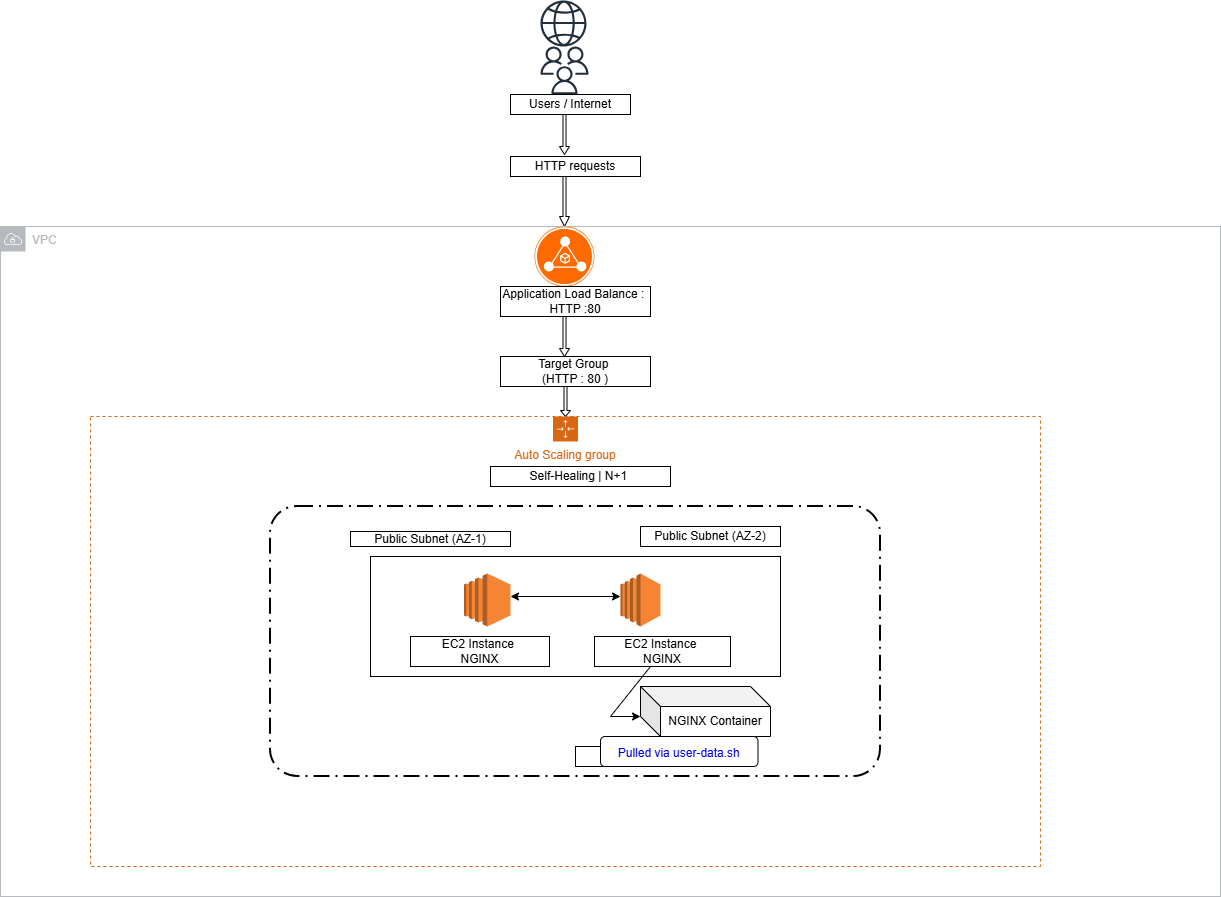

The diagram above was exported from draw.io. Its source (the exported page's mxGraphModel, read from the mxfile embedded in the PNG):
<mxGraphModel dx="2253" dy="5453" grid="1" gridSize="10" guides="1" tooltips="1" connect="1" arrows="1" fold="1" page="1" pageScale="1" pageWidth="827" pageHeight="1169" math="0" shadow="0">
  <root>
    <mxCell id="0" />
    <mxCell id="1" parent="0" />
    <mxCell id="PMZEvoMAq7brnfYWouYd-8" parent="1" style="sketch=0;outlineConnect=0;fontColor=#232F3E;gradientColor=none;fillColor=#232F3D;strokeColor=none;dashed=0;verticalLabelPosition=bottom;verticalAlign=top;align=center;html=1;fontSize=12;fontStyle=0;aspect=fixed;pointerEvents=1;shape=mxgraph.aws4.globe;" value="" vertex="1">
      <mxGeometry height="46" width="46" x="360" y="-4656" as="geometry" />
    </mxCell>
    <mxCell id="PMZEvoMAq7brnfYWouYd-9" parent="1" style="sketch=0;outlineConnect=0;fontColor=#232F3E;gradientColor=none;fillColor=#232F3D;strokeColor=none;dashed=0;verticalLabelPosition=bottom;verticalAlign=top;align=center;html=1;fontSize=12;fontStyle=0;aspect=fixed;pointerEvents=1;shape=mxgraph.aws4.users;" value="" vertex="1">
      <mxGeometry height="48" width="48" x="360" y="-4610" as="geometry" />
    </mxCell>
    <mxCell id="PMZEvoMAq7brnfYWouYd-10" parent="1" style="rounded=0;whiteSpace=wrap;html=1;" value="Users / Internet" vertex="1">
      <mxGeometry height="20" width="120" x="330" y="-4562" as="geometry" />
    </mxCell>
    <mxCell id="PMZEvoMAq7brnfYWouYd-14" parent="1" style="shape=singleArrow;direction=south;whiteSpace=wrap;html=1;" value="" vertex="1">
      <mxGeometry height="40" width="10" x="379" y="-4542" as="geometry" />
    </mxCell>
    <mxCell id="PMZEvoMAq7brnfYWouYd-16" parent="1" style="rounded=0;whiteSpace=wrap;html=1;" value="HTTP requests" vertex="1">
      <mxGeometry height="20" width="130" x="330" y="-4500" as="geometry" />
    </mxCell>
    <mxCell id="PMZEvoMAq7brnfYWouYd-31" parent="1" style="shape=singleArrow;direction=south;whiteSpace=wrap;html=1;" value="" vertex="1">
      <mxGeometry height="50" width="10" x="379" y="-4480" as="geometry" />
    </mxCell>
    <mxCell id="PMZEvoMAq7brnfYWouYd-35" parent="1" style="points=[];aspect=fixed;html=1;align=center;shadow=0;dashed=0;fillColor=#FF6A00;strokeColor=none;shape=mxgraph.alibaba_cloud.alb_application_load_balancer_02;" value="" vertex="1">
      <mxGeometry height="60" width="60" x="354" y="-4430" as="geometry" />
    </mxCell>
    <mxCell id="PMZEvoMAq7brnfYWouYd-36" parent="1" style="rounded=0;whiteSpace=wrap;html=1;" value="Application Load Balance :&amp;nbsp;&lt;br&gt;HTTP :80" vertex="1">
      <mxGeometry height="30" width="150" x="320" y="-4370" as="geometry" />
    </mxCell>
    <mxCell id="PMZEvoMAq7brnfYWouYd-38" parent="1" style="rounded=0;whiteSpace=wrap;html=1;" value="Target Group&amp;nbsp;&lt;br&gt;(HTTP : 80 )" vertex="1">
      <mxGeometry height="30" width="150" x="320" y="-4300" as="geometry" />
    </mxCell>
    <mxCell id="PMZEvoMAq7brnfYWouYd-39" parent="1" style="shape=singleArrow;direction=south;whiteSpace=wrap;html=1;" value="" vertex="1">
      <mxGeometry height="40" width="10" x="379" y="-4340" as="geometry" />
    </mxCell>
    <mxCell id="PMZEvoMAq7brnfYWouYd-41" parent="1" style="shape=singleArrow;direction=south;whiteSpace=wrap;html=1;" value="" vertex="1">
      <mxGeometry height="30" width="10" x="380" y="-4270" as="geometry" />
    </mxCell>
    <mxCell id="PMZEvoMAq7brnfYWouYd-43" parent="1" style="rounded=0;whiteSpace=wrap;html=1;" value="Self-Healing | N+1&amp;nbsp;" vertex="1">
      <mxGeometry height="20" width="180" x="310" y="-4190" as="geometry" />
    </mxCell>
    <mxCell id="PMZEvoMAq7brnfYWouYd-44" parent="1" style="points=[[0,0],[0.25,0],[0.5,0],[0.75,0],[1,0],[1,0.25],[1,0.5],[1,0.75],[1,1],[0.75,1],[0.5,1],[0.25,1],[0,1],[0,0.75],[0,0.5],[0,0.25]];outlineConnect=0;gradientColor=none;html=1;whiteSpace=wrap;fontSize=12;fontStyle=0;container=1;pointerEvents=0;collapsible=0;recursiveResize=0;shape=mxgraph.aws4.groupCenter;grIcon=mxgraph.aws4.group_auto_scaling_group;grStroke=1;strokeColor=#D86613;fillColor=none;verticalAlign=top;align=center;fontColor=#D86613;dashed=1;spacingTop=25;" value="Auto Scaling group" vertex="1">
      <mxGeometry height="450" width="950" x="-90" y="-4240" as="geometry" />
    </mxCell>
    <mxCell id="PMZEvoMAq7brnfYWouYd-32" parent="PMZEvoMAq7brnfYWouYd-44" style="sketch=0;outlineConnect=0;gradientColor=none;html=1;whiteSpace=wrap;fontSize=12;fontStyle=0;shape=mxgraph.aws4.group;grIcon=mxgraph.aws4.group_vpc;strokeColor=#B6BABF;fillColor=none;verticalAlign=top;align=left;spacingLeft=30;fontColor=#B6BABF;dashed=0;" value="VPC" vertex="1">
      <mxGeometry height="670" width="1220" x="-90" y="-190" as="geometry" />
    </mxCell>
    <mxCell id="PMZEvoMAq7brnfYWouYd-65" parent="PMZEvoMAq7brnfYWouYd-44" style="whiteSpace=wrap;html=1;" value="" vertex="1">
      <mxGeometry height="20" width="135" x="485" y="330" as="geometry" />
    </mxCell>
    <mxCell id="PMZEvoMAq7brnfYWouYd-46" parent="PMZEvoMAq7brnfYWouYd-44" style="rounded=1;arcSize=10;dashed=1;fillColor=none;gradientColor=none;dashPattern=8 3 1 3;strokeWidth=2;" value="" vertex="1">
      <mxGeometry height="270" width="610" x="180" y="90" as="geometry" />
    </mxCell>
    <mxCell id="PMZEvoMAq7brnfYWouYd-64" parent="PMZEvoMAq7brnfYWouYd-44" style="shape=cube;whiteSpace=wrap;html=1;boundedLbl=1;backgroundOutline=1;darkOpacity=0.05;darkOpacity2=0.1;" value="NGINX Container" vertex="1">
      <mxGeometry height="50" width="130" x="550" y="270" as="geometry" />
    </mxCell>
    <UserObject label="Pulled via user-data.sh" link="Pulled via user-data.sh" id="PMZEvoMAq7brnfYWouYd-75">
      <mxCell parent="PMZEvoMAq7brnfYWouYd-44" style="fontColor=#0000EE;fontStyle=4;rounded=1;overflow=hidden;spacing=10;" vertex="1">
        <mxGeometry height="30" width="157.5" x="510" y="320" as="geometry" />
      </mxCell>
    </UserObject>
    <mxCell id="PMZEvoMAq7brnfYWouYd-47" parent="1" style="rounded=0;whiteSpace=wrap;html=1;" value="Public Subnet (AZ-2)" vertex="1">
      <mxGeometry height="20" width="140" x="460" y="-4130" as="geometry" />
    </mxCell>
    <mxCell id="PMZEvoMAq7brnfYWouYd-48" parent="1" style="rounded=0;whiteSpace=wrap;html=1;" value="Public Subnet (AZ-1)" vertex="1">
      <mxGeometry height="15" width="160" x="170" y="-4125" as="geometry" />
    </mxCell>
    <mxCell id="PMZEvoMAq7brnfYWouYd-49" parent="1" style="rounded=0;whiteSpace=wrap;html=1;" value="" vertex="1">
      <mxGeometry height="120" width="410" x="190" y="-4100" as="geometry" />
    </mxCell>
    <mxCell id="PMZEvoMAq7brnfYWouYd-50" parent="1" style="outlineConnect=0;dashed=0;verticalLabelPosition=bottom;verticalAlign=top;align=center;html=1;shape=mxgraph.aws3.ec2;fillColor=#F58534;gradientColor=none;" value="" vertex="1">
      <mxGeometry height="53" width="46.5" x="283.5" y="-4083" as="geometry" />
    </mxCell>
    <mxCell id="PMZEvoMAq7brnfYWouYd-51" parent="1" style="outlineConnect=0;dashed=0;verticalLabelPosition=bottom;verticalAlign=top;align=center;html=1;shape=mxgraph.aws3.ec2;fillColor=#F58534;gradientColor=none;" value="" vertex="1">
      <mxGeometry height="53" width="40" x="440" y="-4083" as="geometry" />
    </mxCell>
    <mxCell id="PMZEvoMAq7brnfYWouYd-55" edge="1" parent="1" source="PMZEvoMAq7brnfYWouYd-49" style="shape=flexArrow;endArrow=classic;startArrow=classic;html=1;rounded=0;entryX=1;entryY=0.5;entryDx=0;entryDy=0;entryPerimeter=0;width=0;startSize=45.33;" target="PMZEvoMAq7brnfYWouYd-50" value="">
      <mxGeometry height="100" relative="1" width="100" as="geometry">
        <Array as="points">
          <mxPoint x="380" y="-4050" />
        </Array>
        <mxPoint x="438.75" y="-4071.5" as="sourcePoint" />
        <mxPoint x="341.25" y="-4041.5" as="targetPoint" />
      </mxGeometry>
    </mxCell>
    <mxCell id="PMZEvoMAq7brnfYWouYd-61" edge="1" parent="1" style="endArrow=classic;startArrow=classic;html=1;rounded=0;" value="">
      <mxGeometry height="50" relative="1" width="50" as="geometry">
        <mxPoint x="440" y="-4060" as="sourcePoint" />
        <mxPoint x="330" y="-4060" as="targetPoint" />
      </mxGeometry>
    </mxCell>
    <mxCell id="PMZEvoMAq7brnfYWouYd-62" parent="1" style="rounded=0;whiteSpace=wrap;html=1;" value="EC2 Instance&amp;nbsp;&lt;br&gt;NGINX" vertex="1">
      <mxGeometry height="30" width="136" x="414" y="-4020" as="geometry" />
    </mxCell>
    <mxCell id="PMZEvoMAq7brnfYWouYd-63" parent="1" style="rounded=0;whiteSpace=wrap;html=1;" value="EC2 Instance&amp;nbsp;&lt;br&gt;NGINX" vertex="1">
      <mxGeometry height="30" width="139" x="230" y="-4020" as="geometry" />
    </mxCell>
    <mxCell id="PMZEvoMAq7brnfYWouYd-73" edge="1" parent="1" source="PMZEvoMAq7brnfYWouYd-62" style="endArrow=classic;html=1;rounded=0;entryX=0;entryY=0;entryDx=0;entryDy=30;entryPerimeter=0;" target="PMZEvoMAq7brnfYWouYd-64" value="">
      <mxGeometry relative="1" as="geometry">
        <Array as="points">
          <mxPoint x="430" y="-3940" />
        </Array>
        <mxPoint x="360" y="-4100" as="sourcePoint" />
        <mxPoint x="460" y="-4100" as="targetPoint" />
      </mxGeometry>
    </mxCell>
  </root>
</mxGraphModel>